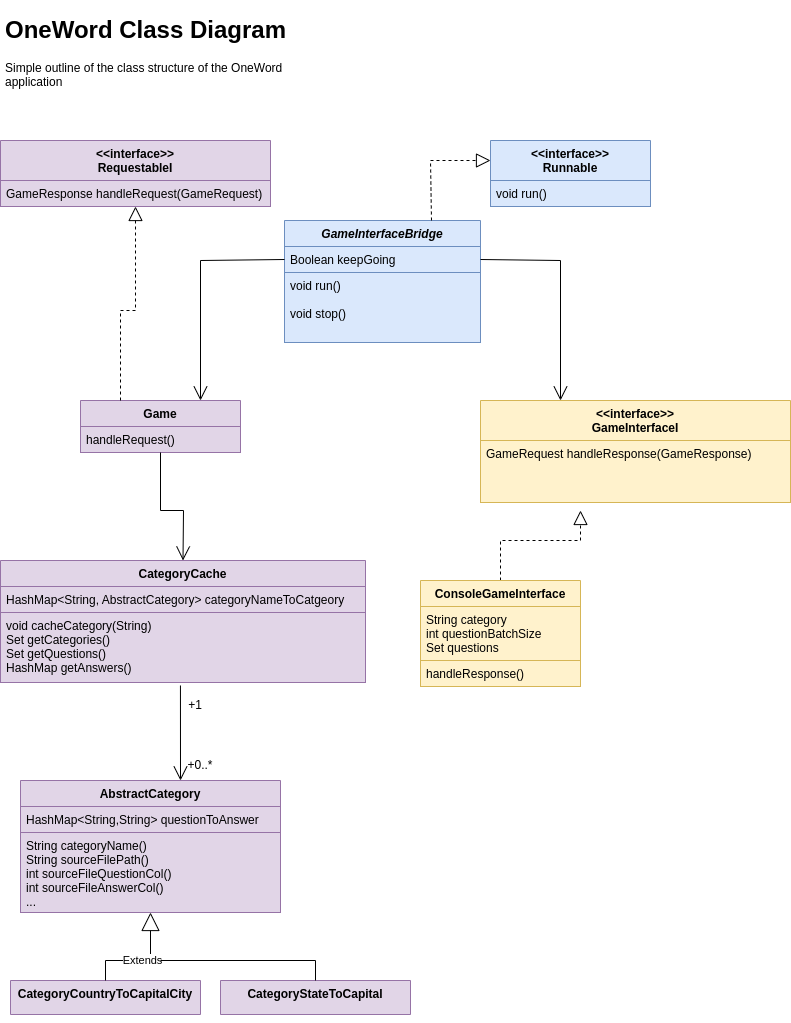

The diagram above was exported from draw.io. Its source (the exported page's mxGraphModel, read from the mxfile embedded in the PNG):
<mxGraphModel dx="1385" dy="1958" grid="1" gridSize="10" guides="1" tooltips="1" connect="1" arrows="1" fold="1" page="1" pageScale="1" pageWidth="827" pageHeight="1169" math="0" shadow="0">
  <root>
    <mxCell id="WIyWlLk6GJQsqaUBKTNV-0" />
    <mxCell id="WIyWlLk6GJQsqaUBKTNV-1" parent="WIyWlLk6GJQsqaUBKTNV-0" />
    <mxCell id="zkfFHV4jXpPFQw0GAbJ--0" value="GameInterfaceBridge" style="swimlane;fontStyle=3;align=center;verticalAlign=top;childLayout=stackLayout;horizontal=1;startSize=26;horizontalStack=0;resizeParent=1;resizeLast=0;collapsible=1;marginBottom=0;rounded=0;shadow=0;strokeWidth=1;fillColor=#dae8fc;strokeColor=#6c8ebf;" parent="WIyWlLk6GJQsqaUBKTNV-1" vertex="1">
      <mxGeometry x="303" y="270" width="196" height="122" as="geometry">
        <mxRectangle x="230" y="140" width="160" height="26" as="alternateBounds" />
      </mxGeometry>
    </mxCell>
    <mxCell id="zkfFHV4jXpPFQw0GAbJ--1" value="Boolean keepGoing&#10;" style="text;align=left;verticalAlign=top;spacingLeft=4;spacingRight=4;overflow=hidden;rotatable=0;points=[[0,0.5],[1,0.5]];portConstraint=eastwest;fillColor=#dae8fc;strokeColor=#6c8ebf;" parent="zkfFHV4jXpPFQw0GAbJ--0" vertex="1">
      <mxGeometry y="26" width="196" height="26" as="geometry" />
    </mxCell>
    <mxCell id="zkfFHV4jXpPFQw0GAbJ--5" value="void run()&#10;&#10;void stop()" style="text;align=left;verticalAlign=top;spacingLeft=4;spacingRight=4;overflow=hidden;rotatable=0;points=[[0,0.5],[1,0.5]];portConstraint=eastwest;fillColor=#dae8fc;strokeColor=#6c8ebf;" parent="zkfFHV4jXpPFQw0GAbJ--0" vertex="1">
      <mxGeometry y="52" width="196" height="70" as="geometry" />
    </mxCell>
    <mxCell id="zkfFHV4jXpPFQw0GAbJ--6" value="Game" style="swimlane;fontStyle=1;align=center;verticalAlign=top;childLayout=stackLayout;horizontal=1;startSize=26;horizontalStack=0;resizeParent=1;resizeLast=0;collapsible=1;marginBottom=0;rounded=0;shadow=0;strokeWidth=1;fillColor=#e1d5e7;strokeColor=#9673a6;" parent="WIyWlLk6GJQsqaUBKTNV-1" vertex="1">
      <mxGeometry x="99" y="450" width="160" height="52" as="geometry">
        <mxRectangle x="130" y="380" width="160" height="26" as="alternateBounds" />
      </mxGeometry>
    </mxCell>
    <mxCell id="zkfFHV4jXpPFQw0GAbJ--10" value="handleRequest()&#10;" style="text;align=left;verticalAlign=top;spacingLeft=4;spacingRight=4;overflow=hidden;rotatable=0;points=[[0,0.5],[1,0.5]];portConstraint=eastwest;fontStyle=0;fillColor=#e1d5e7;strokeColor=#9673a6;" parent="zkfFHV4jXpPFQw0GAbJ--6" vertex="1">
      <mxGeometry y="26" width="160" height="26" as="geometry" />
    </mxCell>
    <mxCell id="pO42CXwzKQBMsepKopip-3" value="" style="endArrow=open;endFill=1;endSize=12;html=1;rounded=0;entryX=0.25;entryY=0;entryDx=0;entryDy=0;exitX=1;exitY=0.5;exitDx=0;exitDy=0;" edge="1" parent="WIyWlLk6GJQsqaUBKTNV-1" source="zkfFHV4jXpPFQw0GAbJ--1">
      <mxGeometry width="160" relative="1" as="geometry">
        <mxPoint x="463" y="410" as="sourcePoint" />
        <mxPoint x="579" y="450" as="targetPoint" />
        <Array as="points">
          <mxPoint x="579" y="310" />
        </Array>
      </mxGeometry>
    </mxCell>
    <mxCell id="pO42CXwzKQBMsepKopip-4" value="" style="endArrow=open;endFill=1;endSize=12;html=1;rounded=0;exitX=0;exitY=0.5;exitDx=0;exitDy=0;entryX=0.75;entryY=0;entryDx=0;entryDy=0;" edge="1" parent="WIyWlLk6GJQsqaUBKTNV-1" source="zkfFHV4jXpPFQw0GAbJ--1" target="zkfFHV4jXpPFQw0GAbJ--6">
      <mxGeometry width="160" relative="1" as="geometry">
        <mxPoint x="303" y="355" as="sourcePoint" />
        <mxPoint x="269" y="360" as="targetPoint" />
        <Array as="points">
          <mxPoint x="219" y="310" />
        </Array>
      </mxGeometry>
    </mxCell>
    <mxCell id="pO42CXwzKQBMsepKopip-5" value="&lt;&lt;interface&gt;&gt;&#10;Runnable" style="swimlane;fontStyle=1;align=center;verticalAlign=top;childLayout=stackLayout;horizontal=1;startSize=40;horizontalStack=0;resizeParent=1;resizeParentMax=0;resizeLast=0;collapsible=1;marginBottom=0;fillColor=#dae8fc;strokeColor=#6c8ebf;" vertex="1" parent="WIyWlLk6GJQsqaUBKTNV-1">
      <mxGeometry x="509" y="190" width="160" height="66" as="geometry" />
    </mxCell>
    <mxCell id="pO42CXwzKQBMsepKopip-8" value="void run()" style="text;strokeColor=#6c8ebf;fillColor=#dae8fc;align=left;verticalAlign=top;spacingLeft=4;spacingRight=4;overflow=hidden;rotatable=0;points=[[0,0.5],[1,0.5]];portConstraint=eastwest;" vertex="1" parent="pO42CXwzKQBMsepKopip-5">
      <mxGeometry y="40" width="160" height="26" as="geometry" />
    </mxCell>
    <mxCell id="pO42CXwzKQBMsepKopip-9" value="" style="endArrow=block;dashed=1;endFill=0;endSize=12;html=1;rounded=0;exitX=0.75;exitY=0;exitDx=0;exitDy=0;" edge="1" parent="WIyWlLk6GJQsqaUBKTNV-1" source="zkfFHV4jXpPFQw0GAbJ--0">
      <mxGeometry width="160" relative="1" as="geometry">
        <mxPoint x="349" y="210" as="sourcePoint" />
        <mxPoint x="509" y="210" as="targetPoint" />
        <Array as="points">
          <mxPoint x="449" y="210" />
        </Array>
      </mxGeometry>
    </mxCell>
    <mxCell id="pO42CXwzKQBMsepKopip-12" value="&lt;&lt;interface&gt;&gt;&#10;GameInterfaceI" style="swimlane;fontStyle=1;align=center;verticalAlign=top;childLayout=stackLayout;horizontal=1;startSize=40;horizontalStack=0;resizeParent=1;resizeParentMax=0;resizeLast=0;collapsible=1;marginBottom=0;fillColor=#fff2cc;strokeColor=#d6b656;" vertex="1" parent="WIyWlLk6GJQsqaUBKTNV-1">
      <mxGeometry x="499" y="450" width="310" height="102" as="geometry" />
    </mxCell>
    <mxCell id="pO42CXwzKQBMsepKopip-56" value="GameRequest handleResponse(GameResponse)" style="text;strokeColor=#d6b656;fillColor=#fff2cc;align=left;verticalAlign=top;spacingLeft=4;spacingRight=4;overflow=hidden;rotatable=0;points=[[0,0.5],[1,0.5]];portConstraint=eastwest;" vertex="1" parent="pO42CXwzKQBMsepKopip-12">
      <mxGeometry y="40" width="310" height="62" as="geometry" />
    </mxCell>
    <mxCell id="pO42CXwzKQBMsepKopip-17" value="&lt;&lt;interface&gt;&gt;&#10;RequestableI" style="swimlane;fontStyle=1;align=center;verticalAlign=top;childLayout=stackLayout;horizontal=1;startSize=40;horizontalStack=0;resizeParent=1;resizeParentMax=0;resizeLast=0;collapsible=1;marginBottom=0;fillColor=#e1d5e7;strokeColor=#9673a6;" vertex="1" parent="WIyWlLk6GJQsqaUBKTNV-1">
      <mxGeometry x="19" y="190" width="270" height="66" as="geometry" />
    </mxCell>
    <mxCell id="pO42CXwzKQBMsepKopip-20" value="GameResponse handleRequest(GameRequest)" style="text;strokeColor=#9673a6;fillColor=#e1d5e7;align=left;verticalAlign=top;spacingLeft=4;spacingRight=4;overflow=hidden;rotatable=0;points=[[0,0.5],[1,0.5]];portConstraint=eastwest;" vertex="1" parent="pO42CXwzKQBMsepKopip-17">
      <mxGeometry y="40" width="270" height="26" as="geometry" />
    </mxCell>
    <mxCell id="pO42CXwzKQBMsepKopip-26" value="" style="endArrow=block;dashed=1;endFill=0;endSize=12;html=1;rounded=0;exitX=0.25;exitY=0;exitDx=0;exitDy=0;" edge="1" parent="WIyWlLk6GJQsqaUBKTNV-1" source="zkfFHV4jXpPFQw0GAbJ--6" target="pO42CXwzKQBMsepKopip-20">
      <mxGeometry width="160" relative="1" as="geometry">
        <mxPoint x="39" y="390" as="sourcePoint" />
        <mxPoint x="199" y="390" as="targetPoint" />
        <Array as="points">
          <mxPoint x="139" y="360" />
          <mxPoint x="154" y="360" />
        </Array>
      </mxGeometry>
    </mxCell>
    <mxCell id="pO42CXwzKQBMsepKopip-28" value="CategoryCache" style="swimlane;fontStyle=1;align=center;verticalAlign=top;childLayout=stackLayout;horizontal=1;startSize=26;horizontalStack=0;resizeParent=1;resizeParentMax=0;resizeLast=0;collapsible=1;marginBottom=0;fillColor=#e1d5e7;strokeColor=#9673a6;" vertex="1" parent="WIyWlLk6GJQsqaUBKTNV-1">
      <mxGeometry x="19" y="610" width="365" height="122" as="geometry" />
    </mxCell>
    <mxCell id="pO42CXwzKQBMsepKopip-29" value="HashMap&lt;String, AbstractCategory&gt; categoryNameToCatgeory" style="text;strokeColor=#9673a6;fillColor=#e1d5e7;align=left;verticalAlign=top;spacingLeft=4;spacingRight=4;overflow=hidden;rotatable=0;points=[[0,0.5],[1,0.5]];portConstraint=eastwest;" vertex="1" parent="pO42CXwzKQBMsepKopip-28">
      <mxGeometry y="26" width="365" height="26" as="geometry" />
    </mxCell>
    <mxCell id="pO42CXwzKQBMsepKopip-31" value="void cacheCategory(String)&#10;Set getCategories()&#10;Set getQuestions()&#10;HashMap getAnswers()" style="text;strokeColor=#9673a6;fillColor=#e1d5e7;align=left;verticalAlign=top;spacingLeft=4;spacingRight=4;overflow=hidden;rotatable=0;points=[[0,0.5],[1,0.5]];portConstraint=eastwest;" vertex="1" parent="pO42CXwzKQBMsepKopip-28">
      <mxGeometry y="52" width="365" height="70" as="geometry" />
    </mxCell>
    <mxCell id="pO42CXwzKQBMsepKopip-32" value="" style="endArrow=open;endFill=1;endSize=12;html=1;rounded=0;entryX=0.5;entryY=0;entryDx=0;entryDy=0;exitX=0.5;exitY=1;exitDx=0;exitDy=0;" edge="1" parent="WIyWlLk6GJQsqaUBKTNV-1" source="zkfFHV4jXpPFQw0GAbJ--6" target="pO42CXwzKQBMsepKopip-28">
      <mxGeometry width="160" relative="1" as="geometry">
        <mxPoint x="169" y="520" as="sourcePoint" />
        <mxPoint x="579" y="840" as="targetPoint" />
        <Array as="points">
          <mxPoint x="179" y="560" />
          <mxPoint x="202" y="560" />
        </Array>
      </mxGeometry>
    </mxCell>
    <mxCell id="pO42CXwzKQBMsepKopip-34" value="AbstractCategory" style="swimlane;fontStyle=1;align=center;verticalAlign=top;childLayout=stackLayout;horizontal=1;startSize=26;horizontalStack=0;resizeParent=1;resizeParentMax=0;resizeLast=0;collapsible=1;marginBottom=0;fillColor=#e1d5e7;strokeColor=#9673a6;" vertex="1" parent="WIyWlLk6GJQsqaUBKTNV-1">
      <mxGeometry x="39" y="830" width="260" height="132" as="geometry" />
    </mxCell>
    <mxCell id="pO42CXwzKQBMsepKopip-35" value="HashMap&lt;String,String&gt; questionToAnswer" style="text;strokeColor=#9673a6;fillColor=#e1d5e7;align=left;verticalAlign=top;spacingLeft=4;spacingRight=4;overflow=hidden;rotatable=0;points=[[0,0.5],[1,0.5]];portConstraint=eastwest;" vertex="1" parent="pO42CXwzKQBMsepKopip-34">
      <mxGeometry y="26" width="260" height="26" as="geometry" />
    </mxCell>
    <mxCell id="pO42CXwzKQBMsepKopip-37" value="String categoryName()&#10;String sourceFilePath()&#10;int sourceFileQuestionCol()&#10;int sourceFileAnswerCol()&#10;..." style="text;strokeColor=#9673a6;fillColor=#e1d5e7;align=left;verticalAlign=top;spacingLeft=4;spacingRight=4;overflow=hidden;rotatable=0;points=[[0,0.5],[1,0.5]];portConstraint=eastwest;" vertex="1" parent="pO42CXwzKQBMsepKopip-34">
      <mxGeometry y="52" width="260" height="80" as="geometry" />
    </mxCell>
    <mxCell id="pO42CXwzKQBMsepKopip-38" value="+1" style="text;html=1;align=center;verticalAlign=middle;whiteSpace=wrap;rounded=0;" vertex="1" parent="WIyWlLk6GJQsqaUBKTNV-1">
      <mxGeometry x="199" y="740" width="30" height="30" as="geometry" />
    </mxCell>
    <mxCell id="pO42CXwzKQBMsepKopip-39" value="+0..*" style="text;html=1;align=center;verticalAlign=middle;whiteSpace=wrap;rounded=0;" vertex="1" parent="WIyWlLk6GJQsqaUBKTNV-1">
      <mxGeometry x="189" y="800" width="60" height="30" as="geometry" />
    </mxCell>
    <mxCell id="pO42CXwzKQBMsepKopip-41" value="" style="endArrow=open;endFill=1;endSize=12;html=1;rounded=0;exitX=0.493;exitY=1.043;exitDx=0;exitDy=0;exitPerimeter=0;" edge="1" parent="WIyWlLk6GJQsqaUBKTNV-1" source="pO42CXwzKQBMsepKopip-31">
      <mxGeometry width="160" relative="1" as="geometry">
        <mxPoint x="159" y="790" as="sourcePoint" />
        <mxPoint x="199" y="830" as="targetPoint" />
      </mxGeometry>
    </mxCell>
    <mxCell id="pO42CXwzKQBMsepKopip-42" value="CategoryCountryToCapitalCity" style="swimlane;fontStyle=1;align=center;verticalAlign=top;childLayout=stackLayout;horizontal=1;startSize=34;horizontalStack=0;resizeParent=1;resizeParentMax=0;resizeLast=0;collapsible=1;marginBottom=0;fillColor=#e1d5e7;strokeColor=#9673a6;" vertex="1" parent="WIyWlLk6GJQsqaUBKTNV-1">
      <mxGeometry x="29" y="1030" width="190" height="34" as="geometry" />
    </mxCell>
    <mxCell id="pO42CXwzKQBMsepKopip-46" value="CategoryStateToCapital" style="swimlane;fontStyle=1;align=center;verticalAlign=top;childLayout=stackLayout;horizontal=1;startSize=34;horizontalStack=0;resizeParent=1;resizeParentMax=0;resizeLast=0;collapsible=1;marginBottom=0;fillColor=#e1d5e7;strokeColor=#9673a6;" vertex="1" parent="WIyWlLk6GJQsqaUBKTNV-1">
      <mxGeometry x="239" y="1030" width="190" height="34" as="geometry" />
    </mxCell>
    <mxCell id="pO42CXwzKQBMsepKopip-49" value="Extends" style="endArrow=block;endSize=16;endFill=0;html=1;rounded=0;exitX=0.5;exitY=0;exitDx=0;exitDy=0;entryX=0.5;entryY=1;entryDx=0;entryDy=0;" edge="1" parent="WIyWlLk6GJQsqaUBKTNV-1" source="pO42CXwzKQBMsepKopip-42" target="pO42CXwzKQBMsepKopip-34">
      <mxGeometry width="160" relative="1" as="geometry">
        <mxPoint x="419" y="840" as="sourcePoint" />
        <mxPoint x="119" y="960" as="targetPoint" />
        <Array as="points">
          <mxPoint x="124" y="1010" />
          <mxPoint x="169" y="1010" />
        </Array>
      </mxGeometry>
    </mxCell>
    <mxCell id="pO42CXwzKQBMsepKopip-51" value="" style="endArrow=block;dashed=1;endFill=0;endSize=12;html=1;rounded=0;" edge="1" parent="WIyWlLk6GJQsqaUBKTNV-1">
      <mxGeometry width="160" relative="1" as="geometry">
        <mxPoint x="519" y="630" as="sourcePoint" />
        <mxPoint x="599" y="560" as="targetPoint" />
        <Array as="points">
          <mxPoint x="519" y="590" />
          <mxPoint x="599" y="590" />
        </Array>
      </mxGeometry>
    </mxCell>
    <mxCell id="pO42CXwzKQBMsepKopip-52" value="ConsoleGameInterface" style="swimlane;fontStyle=1;align=center;verticalAlign=top;childLayout=stackLayout;horizontal=1;startSize=26;horizontalStack=0;resizeParent=1;resizeParentMax=0;resizeLast=0;collapsible=1;marginBottom=0;fillColor=#fff2cc;strokeColor=#d6b656;" vertex="1" parent="WIyWlLk6GJQsqaUBKTNV-1">
      <mxGeometry x="439" y="630" width="160" height="106" as="geometry" />
    </mxCell>
    <mxCell id="pO42CXwzKQBMsepKopip-53" value="String category&#10;int questionBatchSize&#10;Set questions" style="text;strokeColor=#d6b656;fillColor=#fff2cc;align=left;verticalAlign=top;spacingLeft=4;spacingRight=4;overflow=hidden;rotatable=0;points=[[0,0.5],[1,0.5]];portConstraint=eastwest;" vertex="1" parent="pO42CXwzKQBMsepKopip-52">
      <mxGeometry y="26" width="160" height="54" as="geometry" />
    </mxCell>
    <mxCell id="pO42CXwzKQBMsepKopip-55" value="handleResponse()" style="text;strokeColor=#d6b656;fillColor=#fff2cc;align=left;verticalAlign=top;spacingLeft=4;spacingRight=4;overflow=hidden;rotatable=0;points=[[0,0.5],[1,0.5]];portConstraint=eastwest;" vertex="1" parent="pO42CXwzKQBMsepKopip-52">
      <mxGeometry y="80" width="160" height="26" as="geometry" />
    </mxCell>
    <mxCell id="pO42CXwzKQBMsepKopip-57" style="edgeStyle=orthogonalEdgeStyle;rounded=0;orthogonalLoop=1;jettySize=auto;html=1;exitX=0.5;exitY=1;exitDx=0;exitDy=0;" edge="1" parent="WIyWlLk6GJQsqaUBKTNV-1" source="pO42CXwzKQBMsepKopip-46" target="pO42CXwzKQBMsepKopip-46">
      <mxGeometry relative="1" as="geometry" />
    </mxCell>
    <mxCell id="pO42CXwzKQBMsepKopip-59" value="" style="endArrow=none;html=1;rounded=0;exitX=0.5;exitY=0;exitDx=0;exitDy=0;" edge="1" parent="WIyWlLk6GJQsqaUBKTNV-1" source="pO42CXwzKQBMsepKopip-46">
      <mxGeometry width="50" height="50" relative="1" as="geometry">
        <mxPoint x="479" y="840" as="sourcePoint" />
        <mxPoint x="179" y="1010" as="targetPoint" />
        <Array as="points">
          <mxPoint x="334" y="1010" />
        </Array>
      </mxGeometry>
    </mxCell>
    <mxCell id="pO42CXwzKQBMsepKopip-60" value="&lt;h1&gt;OneWord Class Diagram&lt;/h1&gt;&lt;p&gt;Simple outline of the class structure of the OneWord application&lt;/p&gt;" style="text;html=1;strokeColor=none;fillColor=none;spacing=5;spacingTop=-20;whiteSpace=wrap;overflow=hidden;rounded=0;" vertex="1" parent="WIyWlLk6GJQsqaUBKTNV-1">
      <mxGeometry x="19" y="60" width="301" height="100" as="geometry" />
    </mxCell>
  </root>
</mxGraphModel>